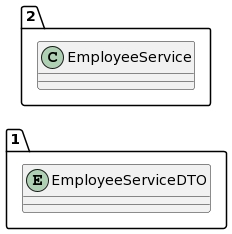

The diagram above was rendered by PlantUML. Its source (embedded in the PNG):
@startuml
allow_mixing
left to right direction
package "1"{
entity EmployeeServiceDTO

}
package "2"{
class EmployeeService
}
@enduml